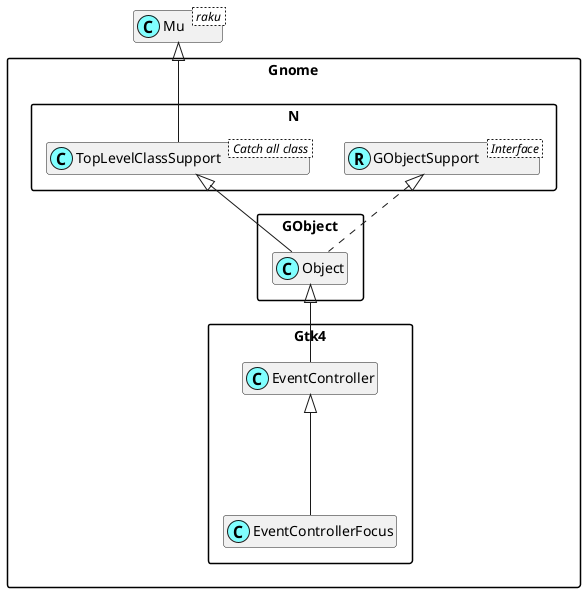

The diagram above was rendered by PlantUML. Its source (embedded in the PNG):
@startuml
'scale 0.8

skinparam packageStyle rectangle
skinparam stereotypeCBackgroundColor #80ffff
set namespaceSeparator ::
hide members

class Mu < raku >

class Gnome::N::TopLevelClassSupport < Catch all class >
Mu <|-- Gnome::N::TopLevelClassSupport

Interface Gnome::N::GObjectSupport < Interface >
class Gnome::N::GObjectSupport <<(R,#80ffff)>>
Gnome::Gtk4::EventController <|--- Gnome::Gtk4::EventControllerFocus
Gnome::GObject::Object <|-- Gnome::Gtk4::EventController
Gnome::N::TopLevelClassSupport <|-- Gnome::GObject::Object
Gnome::N::GObjectSupport <|. Gnome::GObject::Object

@enduml